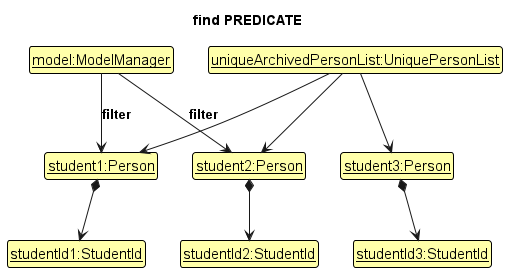

The diagram above was rendered by PlantUML. Its source (embedded in the PNG):
@startuml
'https://plantuml.com/class-diagram

!include style.puml
skinparam ClassFontColor #000000
skinparam ClassBorderColor #000000
skinparam ClassBackgroundColor #FFFFAA

title find PREDICATE

class uniquePersonList as "<u>uniqueArchivedPersonList:UniquePersonList</u>"
class model as "<u>model:ModelManager</u>"
class student1 as "<u>student1:Person</u>"
class student2 as "<u>student2:Person</u>"
class student3 as "<u>student3:Person</u>"
class studentId1  as "<u>studentId1:StudentId</u>" {
    id = "A0123456X"
}
class studentId2 as "<u>studentId2:StudentId</u>"{
    id = "A0123456D"
}
class studentId3 as "<u>studentId3:StudentId</u>"{
    id = "A0123456A"
}
student1 -[hidden]right-> student2
student2 -[hidden]right-> student3

uniquePersonList -down-> student1
uniquePersonList -down-> student2
uniquePersonList -down-> student3

model -down-> student1 : filter
model -down-> student2 : filter
student1 *-down-> studentId1
student2 *-down-> studentId2
student3 *-down-> studentId3


@enduml